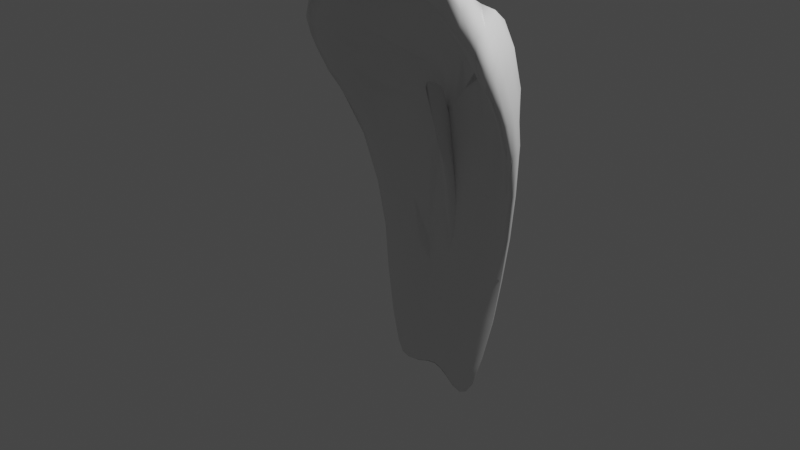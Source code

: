 # Source: treeFruitPalm.blend  (saved by Blender 2.81.16; exported with 4.5.12 LTS)
import bpy
from mathutils import Matrix  # noqa: F401  (used for matrix-valued properties, if any)

bpy.ops.wm.read_factory_settings(use_empty=True)
scene = bpy.context.scene
scene.name = 'Scene'

# ---- collections
col_collection = bpy.data.collections.new('Collection'); scene.collection.children.link(col_collection)

# ---- world
world_world = bpy.data.worlds.new('World'); scene.world = world_world
world_world.use_nodes = True; world_world.node_tree.nodes.clear()
_N = world_world.node_tree.nodes; _L = world_world.node_tree.links
n0 = _N.new('ShaderNodeOutputWorld'); n0.name = 'World Output'; n0.location = (300, 300)
n1 = _N.new('ShaderNodeBackground'); n1.name = 'Background'; n1.location = (10, 300)
n1.inputs[0].default_value = (0.05088, 0.05088, 0.05088, 1.0)
_L.new(n1.outputs[0], n0.inputs[0])
n0.is_active_output = True
world_world.color = (0.05088, 0.05088, 0.05088)
world_world.use_sun_shadow = False
world_world.sun_shadow_jitter_overblur = 0.0

# ---- cameras
cam_camera = bpy.data.cameras.new('Camera')
cam_camera.clip_end = 100.0
cam_camera.ortho_scale = 7.314

# ---- lights
light_light = bpy.data.lights.new('Light', 'POINT')
light_light.transmission_factor = 0.0
light_light.energy = 1000.0
light_light.shadow_soft_size = 0.1
light_light.shadow_maximum_resolution = 0.006
light_light.use_absolute_resolution = True

# ---- meshes
me_mesh_002 = bpy.data.meshes.new('Mesh.002')
me_mesh_002.from_pydata([(0.4309, 18.14, 0.5262), (0.4595, 18.07, 0.4471), (0.9161, 18.01, 0.5617), (0.8809, 17.9, 0.756), (0.4949, 18.04, 0.3069), (0.9319, 18.07, 0.408), (0.5188, 18.04, 0.05362), (0.9423, 18.14, 0.1277), (0.5321, 18.01, -0.2835), (0.9502, 18.14, -0.2484), (0.537, 17.91, -0.5771), (0.953, 18.04, -0.5676), (1.363, 18.12, -0.4407), (1.35, 18.19, -0.2286), (0.9527, 17.96, -0.6937), (1.36, 18.02, -0.6436), (0.9538, 17.7, -0.9455), (1.387, 17.74, -0.9), (0.9326, 17.49, -1.098), (1.308, 17.54, -1.05), (0.9121, 17.23, -1.223), (1.277, 17.34, -1.122), (0.8931, 16.94, -1.296), (1.253, 17.07, -1.153), (0.8787, 16.65, -1.268), (1.257, 16.91, -1.119), (0.8728, 16.39, -1.168), (1.354, 16.79, -0.9572), (1.647, 16.8, -0.7116), (1.731, 16.86, -0.6916), (1.72, 17.1, -0.8651), (1.45, 17.1, -1.064), (1.713, 16.82, -0.6233), (1.25, 16.63, -0.5693), (1.354, 16.75, -0.2678), (1.676, 16.78, -0.2698), (1.27, 16.64, -0.8033), (1.345, 16.82, 0.07629), (1.643, 16.88, 0.1384), (1.284, 16.69, 0.2553), (1.272, 16.8, 0.6057), (1.47, 17.07, 0.6457), (1.652, 17.01, 0.434), (1.249, 17.09, 0.8537), (1.123, 17.24, 1.046), (1.34, 17.38, 0.9438), (1.615, 17.28, 0.7531), (1.671, 17.1, 0.5853), (1.095, 17.41, 1.061), (1.169, 17.59, 0.9875), (1.403, 17.56, 0.9065), (1.235, 17.7, 0.9048), (1.355, 17.81, 0.7633), (1.673, 17.86, 0.5728), (1.748, 17.8, 0.5687), (1.676, 17.57, 0.737), (1.742, 17.86, 0.4958), (1.357, 18.12, 0.3608), (1.486, 18.16, 0.1549), (1.753, 18.02, 0.1657), (1.338, 18.02, 0.5573), (1.759, 18.02, -0.2301), (1.491, 18.16, -0.2273), (1.339, 18.19, 0.149), (1.918, 17.85, -0.2311), (1.91, 17.86, 0.1661), (1.762, 17.83, -0.5934), (1.762, 17.79, -0.6387), (1.915, 17.48, -0.6409), (2.06, 17.51, -0.2408), (1.739, 17.46, -0.847), (1.899, 17.13, -0.6539), (2.048, 17.17, -0.2455), (2.022, 17.19, 0.1708), (2.052, 17.53, 0.1644), (1.85, 17.25, 0.5423), (1.877, 17.56, 0.5454), (1.84, 16.95, 0.1468), (1.866, 16.88, -0.2602), (1.728, 17.83, -0.6398), (0.8107, 17.82, 0.8962), (0.9092, 17.07, 1.157), (0.778, 17.57, 1.064), (0.4466, 16.74, 1.027), (0.4957, 16.94, 0.9262), (0.5165, 17.75, 0.6606), (0.9477, 16.67, 1.04), (0.3978, 16.57, 1.002), (0.009735, 15.79, 0.9374), (-0.02081, 15.37, 0.8879), (-0.3054, 14.76, 0.8504), (-0.3477, 14.15, 0.7901), (-0.4022, 13.37, 0.6443), (-0.05581, 14.82, 0.7338), (-0.08784, 14.27, 0.5001), (-0.4619, 12.66, 0.4483), (-0.4907, 12.37, 0.2353), (-0.1195, 13.86, 0.2292), (-0.1672, 13.52, -0.06593), (-0.5753, 11.93, 0.01012), (-0.6119, 11.84, -0.2183), (-0.197, 13.41, -0.3741), (-0.5869, 12.13, -0.4583), (-0.1796, 13.64, -0.6554), (-0.09474, 14.14, -0.988), (-0.5089, 12.73, -0.7548), (-0.403, 13.62, -1.176), (-0.00409, 14.86, -1.365), (0.07157, 15.69, -1.74), (-0.3115, 14.7, -1.722), (-0.2294, 15.93, -2.567), (0.1318, 16.46, -2.127), (0.1277, 16.89, -1.78), (-0.2441, 16.61, -2.315), (0.1196, 17.17, -1.416), (-0.2918, 16.96, -1.616), (-0.3028, 17.18, -1.288), (0.1168, 17.41, -1.132), (0.1153, 17.6, -0.8933), (-0.3075, 17.35, -1.059), (-0.31, 17.35, -0.8454), (0.1108, 17.72, -0.6744), (0.1039, 17.74, -0.423), (-0.3028, 17.12, -0.5666), (0.09185, 17.73, -0.1703), (-0.2886, 16.83, -0.2648), (-0.2757, 16.51, 0.01568), (0.07824, 17.63, 0.02844), (0.06618, 17.39, 0.2272), (-0.271, 16.17, 0.2682), (-0.2716, 15.84, 0.5024), (0.04948, 17.05, 0.4665), (0.05774, 16.67, 0.6801), (-0.2633, 15.57, 0.6837), (-0.2741, 15.22, 0.8099), (0.04067, 16.19, 0.8642), (-0.4805, 14.35, 0.7785), (-0.4928, 14.56, 0.7104), (-0.5111, 13.85, 0.783), (-0.6101, 13.27, 0.7406), (-0.5769, 13.8, 0.7631), (-0.5618, 13.06, 0.7043), (-0.7248, 12.17, 0.6618), (-0.5748, 12.51, 0.5831), (-0.6253, 11.89, 0.4119), (-0.6994, 11.37, 0.2168), (-0.9112, 10.28, 0.009605), (-1.193, 8.745, -0.09888), (-1.225, 8.665, -0.1659), (-1.033, 9.767, -0.1278), (-1.258, 8.707, -0.2851), (-0.9369, 10.44, -0.3661), (-0.8637, 11.17, -0.5976), (-1.183, 9.61, -0.4536), (-1.414, 7.98, -0.2515), (-1.394, 8.606, -0.3723), (-1.321, 9.772, -0.4968), (-1.073, 10.87, -0.6813), (-0.9902, 12.14, -0.932), (-1.194, 11.36, -0.7156), (-1.166, 12.24, -0.8327), (-0.9374, 13.3, -1.238), (-0.9454, 14.2, -1.388), (-1.163, 13.04, -0.9228), (-0.6221, 14.61, -1.821), (-0.626, 15.64, -2.075), (-0.6952, 16.43, -1.72), (-0.9996, 14.77, -1.321), (-1.035, 14.99, -1.15), (-0.7124, 16.68, -1.395), (-0.7109, 16.74, -1.172), (-1.035, 15.11, -0.9379), (-1.019, 14.97, -0.6409), (-0.6938, 16.4, -0.8584), (-0.6558, 16.04, -0.5174), (-0.9689, 14.83, -0.3686), (-0.6227, 15.7, -0.2139), (-0.9031, 14.59, -0.1007), (-1.133, 13.83, -0.207), (-1.067, 13.72, -0.01348), (-1.008, 13.35, 0.2024), (-0.8381, 14.19, 0.1753), (-0.7729, 13.6, 0.4785), (-0.8983, 12.67, 0.5699), (-0.7178, 13.29, 0.6797), (-0.6035, 13.78, 0.7423), (-1.508, 7.808, -0.2303), (-1.466, 7.459, -0.2003), (-1.369, 7.812, -0.1645), (-1.525, 8.117, -0.2379), (-1.509, 8.112, -0.2631), (-1.481, 8.955, -0.331), (-1.48, 9.641, -0.3064), (-1.516, 8.9, -0.2403), (-1.401, 10.2, -0.4354), (-1.378, 11.76, -0.4477), (-1.448, 11.15, -0.2724), (-1.409, 11.97, -0.3141), (-1.394, 12.26, -0.2237), (-1.421, 11.85, -0.107), (-1.472, 10.55, -0.1987), (-1.363, 12.43, -0.1098), (-1.334, 12.46, -0.04972), (-1.228, 13.24, -0.1539), (-1.168, 13.18, 0.004768), (-1.342, 12.79, -0.4181), (-1.232, 13.68, -0.5686), (-1.212, 13.59, -0.346), (-1.251, 13.31, -0.6735), (-1.283, 12.36, -0.6776), (-1.192, 13.37, -0.8775), (-1.269, 11.5, -0.6529), (-1.461, 8.54, -0.3524), (-0.5337, 14.56, 0.5874), (-0.5699, 14.9, 0.3572), (-0.5958, 15.32, 0.07559), (-0.676, 13.41, -1.336), (-0.7755, 12.16, -0.8808), (0.5348, 17.58, -1.007), (0.5371, 17.79, -0.7744), (0.5272, 17.34, -1.224), (0.5047, 16.71, -1.572), (0.5185, 17.05, -1.435), (0.4728, 16.26, -1.486), (0.4284, 15.8, -1.367), (0.2852, 14.8, -0.9601), (0.3568, 15.3, -1.2), (0.7863, 15.9, -0.9442), (0.8228, 16.14, -1.046), (0.2332, 14.53, -0.6385), (0.7609, 15.66, -0.8039), (0.2653, 14.75, -0.1865), (0.7855, 15.64, -0.3599), (0.3139, 15.08, 0.186), (0.8223, 15.96, 0.08852), (0.3435, 15.49, 0.5192), (0.8391, 16.3, 0.4629), (0.366, 15.99, 0.8092), (0.872, 16.51, 0.768), (1.153, 16.51, -0.09718), (1.136, 16.53, -0.4033), (1.468, 17.39, -1.042)], [], [(3, 2, 1, 0), (1, 2, 5, 4), (5, 7, 6, 4), (6, 7, 9, 8), (8, 9, 11, 10), (9, 13, 12, 11), (12, 15, 14, 11), (14, 15, 17, 16), (17, 19, 18, 16), (18, 19, 21, 20), (20, 21, 23, 22), (23, 25, 24, 22), (24, 25, 27, 26), (30, 29, 28, 27), (25, 31, 30, 27), (28, 29, 32), (32, 35, 34, 33), (36, 28, 32, 33), (38, 37, 34, 35), (42, 41, 40, 39), (37, 38, 42, 39), (40, 41, 43), (46, 45, 44, 43), (41, 47, 46, 43), (44, 45, 48), (45, 50, 49, 48), (50, 51, 49), (55, 54, 53, 52), (51, 50, 55, 52), (53, 54, 56), (56, 59, 58, 57), (60, 53, 56, 57), (62, 58, 59, 61), (63, 58, 62, 13), (59, 65, 64, 61), (61, 64, 66), (69, 68, 67, 66), (64, 69, 66), (67, 68, 70), (70, 68, 71, 30), (68, 69, 72, 71), (69, 74, 73, 72), (74, 76, 75, 73), (75, 76, 55, 46), (73, 75, 47, 42), (77, 73, 42), (72, 73, 77, 78), (67, 79, 66), (64, 65, 74, 69), (58, 63, 57), (65, 59, 56), (53, 60, 52), (76, 54, 55), (80, 51, 52, 3), (48, 49, 82, 81), (81, 82, 84, 83), (82, 80, 85, 84), (87, 86, 81, 83), (89, 87, 83, 88), (91, 89, 88, 90), (93, 89, 91, 92), (95, 94, 93, 92), (97, 94, 95, 96), (99, 98, 97, 96), (101, 98, 99, 100), (103, 101, 100, 102), (105, 104, 103, 102), (107, 104, 105, 106), (109, 108, 107, 106), (111, 108, 109, 110), (113, 112, 111, 110), (115, 114, 112, 113), (117, 114, 115, 116), (119, 118, 117, 116), (121, 118, 119, 120), (123, 122, 121, 120), (125, 124, 122, 123), (127, 124, 125, 126), (129, 128, 127, 126), (131, 128, 129, 130), (133, 132, 131, 130), (135, 132, 133, 134), (134, 133, 137, 136), (90, 134, 136, 138), (138, 136, 140, 139), (142, 141, 138, 139), (144, 143, 141, 142, 139, 140, 185, 184, 183, 180, 204, 202, 199, 200, 193, 189, 186, 187, 188, 147, 146, 145), (149, 146, 147, 148), (151, 149, 148, 150), (153, 152, 151, 150), (155, 153, 150, 154), (157, 153, 155, 156), (159, 158, 157, 156), (161, 158, 159, 160), (163, 162, 161, 160), (162, 165, 164, 161), (167, 166, 165, 162), (169, 166, 167, 168), (171, 170, 169, 168), (173, 170, 171, 172), (175, 174, 173, 172), (177, 176, 174, 175), (179, 177, 175, 178), (181, 177, 179, 180), (183, 182, 181, 180), (184, 182, 183), (188, 187, 154), (186, 189, 190), (193, 192, 191, 190), (189, 193, 190), (191, 192, 194), (192, 196, 195, 194), (196, 197, 195), (196, 200, 199, 198), (197, 196, 198), (199, 202, 201), (202, 204, 203, 201), (207, 206, 205, 198), (201, 203, 207, 198), (205, 206, 208), (203, 178, 207), (199, 201, 198), (205, 197, 198), (208, 210, 209, 195), (197, 205, 208, 195), (209, 210, 163), (195, 209, 211, 194), (193, 200, 196, 192), (191, 212, 190), (185, 137, 213, 184), (213, 214, 182, 184), (182, 214, 215, 181), (179, 204, 180), (203, 204, 179, 178), (178, 175, 172, 207), (172, 171, 206, 207), (206, 171, 168, 208), (168, 167, 210, 208), (211, 209, 163, 160), (164, 216, 158, 161), (159, 211, 160), (158, 216, 217, 157), (156, 212, 191, 194), (211, 159, 156, 194), (155, 212, 156), (154, 187, 186, 190), (212, 155, 154, 190), (150, 148, 188, 154), (148, 147, 188), (132, 85, 0, 131), (137, 133, 130, 213), (214, 129, 126, 215), (126, 125, 176, 215), (176, 125, 123, 174), (174, 123, 120, 173), (118, 219, 218, 117), (170, 119, 116, 169), (218, 220, 114, 117), (116, 115, 166, 169), (166, 115, 113, 165), (112, 222, 221, 111), (165, 113, 110, 164), (221, 223, 108, 111), (110, 109, 216, 164), (108, 223, 224, 107), (216, 109, 106, 217), (106, 105, 152, 217), (104, 226, 225, 103), (226, 228, 227, 225), (26, 228, 226, 224), (227, 230, 229, 225), (230, 232, 231, 229), (231, 232, 234, 233), (234, 236, 235, 233), (235, 236, 238, 237), (232, 239, 39, 234), (240, 239, 232, 230), (33, 240, 230, 227), (152, 105, 102, 151), (225, 229, 101, 103), (102, 100, 149, 151), (229, 231, 98, 101), (100, 99, 146, 149), (146, 99, 96, 145), (233, 235, 94, 97), (96, 95, 144, 145), (94, 235, 237, 93), (144, 95, 92, 143), (88, 135, 134, 90), (141, 91, 90, 138), (83, 84, 135, 88), (86, 44, 48, 81), (55, 50, 45, 46), (47, 75, 46), (43, 44, 86, 238), (236, 40, 43, 238), (47, 41, 42), (38, 77, 42), (39, 40, 236, 234), (34, 37, 239, 240), (78, 77, 38, 35), (34, 240, 33), (78, 35, 32), (228, 36, 33, 227), (71, 72, 78, 32), (29, 71, 32), (31, 241, 70, 30), (28, 36, 27), (71, 29, 30), (223, 24, 26, 224), (31, 25, 23), (22, 24, 223, 221), (21, 241, 31, 23), (222, 20, 22, 221), (220, 18, 20, 222), (70, 241, 19, 17), (79, 67, 70, 17), (16, 18, 220, 218), (15, 79, 17), (219, 14, 16, 218), (66, 79, 15, 12), (62, 61, 66, 12), (13, 62, 12), (122, 8, 10, 121), (7, 63, 13, 9), (124, 6, 8, 122), (2, 60, 57, 5), (128, 1, 4, 127), (85, 80, 3, 0), (52, 60, 2, 3), (57, 63, 7, 5), (11, 14, 219, 10), (49, 51, 80, 82), (76, 74, 65, 56), (54, 76, 56), (19, 241, 21), (238, 86, 87, 237), (239, 37, 39), (27, 36, 228, 26), (0, 1, 128, 131), (4, 6, 124, 127), (10, 219, 118, 121), (84, 85, 132, 135), (114, 220, 222, 112), (237, 87, 89, 93), (98, 231, 233, 97), (224, 226, 104, 107), (130, 129, 214, 213), (215, 176, 177, 181), (120, 119, 170, 173), (136, 137, 185, 140), (210, 167, 162, 163), (92, 91, 141, 143), (217, 152, 153, 157)])
me_mesh_002.polygons.foreach_set('use_smooth', [True] * 254)
me_mesh_002.use_remesh_fix_poles = True
me_mesh_002.use_remesh_preserve_attributes = False
me_mesh_002.use_mirror_vertex_groups = False
me_mesh_002.update()
me_mesh = bpy.data.meshes.new('Mesh')
me_mesh.from_pydata([(0.5909, 0.6901, 4.915), (0.5386, 0.942, 4.641), (0.8034, 1.195, 4.411), (0.9249, 0.9841, 4.658), (0.5309, 1.164, 4.371), (0.785, 1.33, 4.209), (0.5506, 1.4, 4.048), (0.853, 1.52, 3.864), (0.5522, 1.614, 3.739), (0.8106, 1.679, 3.617), (0.5733, 1.77, 3.45), (0.8748, 1.784, 3.357), (0.5855, 1.837, 3.21), (0.8831, 1.844, 3.066), (0.6053, 1.776, 3.106), (0.942, 1.776, 2.925), (0.6112, 1.606, 3.176), (0.9645, 1.573, 2.977), (0.5828, 1.392, 3.398), (0.8528, 1.346, 3.243), (0.5728, 1.171, 3.685), (0.836, 1.164, 3.479), (0.5865, 0.9123, 4.039), (0.8856, 0.8886, 3.832), (0.6318, 0.6096, 4.399), (0.9906, 0.542, 4.224), (0.7838, 0.2344, 4.647), (1.229, 0.1203, 4.417), (1.012, -0.2596, 4.753), (1.583, -0.3921, 4.225), (1.055, -0.8044, 4.792), (1.903, -0.9071, 3.744), (1.092, -1.206, 4.513), (2.083, -1.178, 3.026), (1.653, -1.454, 2.998), (2.224, -1.357, 1.74), (1.977, -1.577, 1.056), (2.37, -1.437, 0.7276), (2.188, -1.679, -0.2522), (2.608, -1.518, -0.3922), (2.32, -1.819, -1.001), (2.742, -1.678, -0.8718), (2.289, -1.973, -0.6285), (2.685, -1.814, -0.5559), (2.138, -2.046, 0.525), (2.618, -1.849, 0.3655), (1.696, -1.898, 2.743), (2.362, -1.922, 1.94), (1.108, -1.513, 4.557), (2.167, -1.79, 3.363), (1.026, -1.33, 5.111), (1.786, -1.652, 4.738), (1.066, -1.183, 5.209), (1.824, -1.479, 5.017), (1.068, -0.9191, 5.247), (1.731, -1.117, 5.198), (2.056, -1.187, 4.798), (1.939, -1.541, 4.652), (2.51, -1.61, 3.168), (2.541, -1.267, 3.717), (1.921, -0.7193, 4.89), (2.349, -0.784, 4.245), (1.741, -0.2396, 5.013), (2.113, -0.3118, 4.506), (1.651, -0.6638, 5.27), (1.473, -0.2011, 5.305), (1.285, 0.2382, 5.246), (1.517, 0.2081, 4.966), (1.113, 0.6553, 4.972), (1.309, 0.6242, 4.778), (1.844, 0.1433, 4.59), (1.58, 0.5812, 4.51), (1.136, 1.015, 4.479), (1.371, 1.003, 4.254), (0.9667, 1.277, 4.243), (1.152, 1.379, 3.934), (1.349, 1.408, 3.7), (1.593, 0.9873, 4.034), (1.814, 0.9651, 3.74), (1.555, 1.377, 3.444), (1.875, 0.9425, 3.46), (1.595, 1.403, 3.13), (1.695, 0.9024, 3.341), (1.528, 1.304, 2.996), (1.426, 0.8948, 3.434), (1.291, 1.311, 3.031), (1.349, 1.518, 2.864), (1.532, 0.4934, 3.825), (1.813, 0.4962, 3.656), (1.792, 0.07362, 3.812), (2.057, 0.08289, 3.586), (2.255, 0.09503, 3.62), (2.039, 0.5194, 3.705), (2.255, 0.09134, 3.907), (2.011, 0.5337, 3.966), (2.539, -0.3581, 3.128), (2.534, -0.3647, 3.494), (2.359, -0.3491, 4.026), (2.079, 0.1098, 4.28), (2.807, -0.8055, 2.724), (2.628, -0.8144, 3.49), (2.942, -1.171, 1.821), (2.802, -1.218, 2.712), (2.964, -1.103, 1.265), (2.818, -0.772, 2.217), (2.86, -1.068, 1.036), (2.693, -0.7623, 2.06), (2.667, -1.076, 1.25), (2.493, -0.7911, 2.291), (2.383, -0.3719, 3.068), (2.152, -0.4004, 3.332), (1.866, -0.4232, 3.811), (2.239, -0.8458, 2.888), (1.465, 0.08089, 4.181), (2.745, -1.331, 0.1728), (2.949, -1.343, -0.03201), (2.91, -1.426, -0.4516), (2.955, -1.564, -0.5907), (3.011, -1.567, -0.2319), (3.019, -1.376, 0.3767), (2.955, -1.624, 0.2603), (2.957, -1.485, 0.9259), (2.904, -1.689, -0.4244), (2.862, -1.724, 0.09878), (2.823, -1.702, 0.7269), (2.822, -1.521, -0.7187), (2.41, -1.108, 1.94), (2.476, -1.306, 1.001), (2.814, -1.516, 1.997), (1.23, 0.5034, 4.074), (1.138, 0.8805, 3.644), (1.032, 1.191, 3.301), (1.329, 1.658, 2.913), (1.357, 1.671, 3.021), (1.143, 1.784, 2.977), (1.319, 1.651, 3.255), (1.141, 1.755, 3.226), (1.142, 1.674, 2.845), (1.2, 1.64, 3.456), (1.178, 1.551, 3.651), (0.9821, 1.666, 3.571), (1.796, 0.5564, 4.28), (0.9303, -0.1666, 5.259), (0.8183, 0.2202, 5.244), (0.4881, -0.09089, 5.181), (0.4348, 0.04736, 5.178), (0.3646, 0.1559, 5.163), (0.7033, 0.4536, 5.13), (0.3092, 0.3089, 5.113), (0.07788, 0.1198, 5.172), (0.06684, 0.2569, 5.113), (-0.1932, 0.05779, 5.216), (-0.1721, 0.2168, 5.142), (-0.1595, 0.4549, 4.982), (0.05797, 0.4824, 4.97), (-0.1519, 0.7242, 4.749), (0.06728, 0.7637, 4.716), (-0.1531, 1.072, 4.397), (0.06754, 1.113, 4.353), (-0.1579, 1.395, 4.016), (0.06805, 1.428, 3.982), (-0.1602, 1.623, 3.693), (0.06991, 1.651, 3.667), (-0.16, 1.73, 3.473), (0.07246, 1.752, 3.452), (-0.1569, 1.708, 3.4), (0.07618, 1.722, 3.381), (-0.1538, 1.584, 3.486), (0.07863, 1.589, 3.467), (-0.1492, 1.402, 3.71), (0.07815, 1.398, 3.689), (-0.1432, 1.186, 4.033), (0.07653, 1.178, 4.006), (-0.1342, 0.9357, 4.418), (0.07607, 0.9296, 4.378), (-0.1248, 0.6322, 4.788), (0.08334, 0.6408, 4.729), (-0.2048, 0.2935, 5.077), (0.0969, 0.3207, 4.98), (-0.2527, -0.06438, 5.211), (0.117, -0.02773, 5.107), (-0.2475, -0.4378, 5.177), (0.08299, -0.4197, 5.098), (-0.1266, -0.7716, 4.965), (0.1385, -0.8511, 4.89), (-0.02962, -1.235, 4.341), (0.2646, -1.312, 4.285), (-0.3084, -1.818, 2.235), (0.5705, -1.853, 2.17), (-0.8767, -2.018, 0.598), (0.8767, -1.974, 0.3789), (-1.16, -2.037, -0.2161), (1.114, -2.025, -0.5729), (-1.105, -2.097, -0.0834), (1.073, -2.163, -0.438), (-0.7312, -2.147, 0.8031), (0.7809, -2.203, 0.6823), (-0.05793, -1.516, 3.932), (0.5079, -1.474, 4.102), (-0.05579, -1.007, 4.819), (0.1843, -1.069, 4.835), (-0.2611, -0.6345, 5.18), (0.02568, -0.6389, 5.087), (-0.3122, -0.4304, 5.288), (0.02405, -0.4246, 5.195), (-0.2964, -0.2271, 5.305), (0.05922, -0.2596, 5.218), (-0.2692, -0.1078, 5.288), (0.08651, -0.1079, 5.213), (-0.2492, -0.05001, 5.27), (0.09802, -0.01482, 5.206), (-0.2292, -0.008893, 5.251), (0.09235, 0.04742, 5.196), (-0.6916, -0.08904, 5.457), (-0.6207, -0.04191, 5.421), (-0.5145, 0.02169, 5.371), (-1.167, -0.1507, 5.766), (-1.051, 0.1037, 5.68), (-1.169, -0.4665, 5.866), (-0.7284, -0.1544, 5.487), (-1.862, -0.616, 5.867), (-1.713, -0.1693, 5.759), (-1.986, -1.051, 5.824), (-1.093, -0.8622, 6.008), (-2.158, -1.406, 5.669), (-1.293, -1.292, 6.207), (-1.49, -1.543, 6.116), (-2.098, -1.578, 5.304), (-1.978, -1.739, 3.806), (-1.083, -1.465, 5.144), (-1.284, -1.916, 3.156), (-2.368, -1.858, 2.244), (-2.641, -1.817, 0.9361), (-2.162, -2.011, 0.9776), (-2.71, -1.81, 0.04597), (-2.324, -1.973, -0.1204), (-2.762, -1.651, -0.2522), (-2.354, -1.826, -0.43), (-2.634, -1.501, 0.2003), (-2.215, -1.672, 0.2357), (-1.944, -1.527, 1.545), (-2.4, -1.367, 1.117), (-2.203, -1.242, 2.14), (-0.6443, -1.224, 4.01), (-1.209, -1.737, 1.907), (-0.2965, -1.184, 4.3), (-0.263, -0.8813, 5.047), (-0.5395, -0.9996, 4.837), (-0.414, -0.6106, 5.276), (-0.6409, -0.7473, 5.192), (-0.6189, -0.1516, 5.341), (-0.7568, -0.3178, 5.057), (-0.5235, 0.2961, 5.224), (-0.8905, 0.5424, 5.052), (-0.3806, 0.6666, 4.806), (-0.6959, 0.7452, 4.681), (-0.3689, 0.9618, 4.364), (-0.6431, 0.9811, 4.22), (-0.3754, 1.203, 3.96), (-0.6296, 1.209, 3.812), (-0.3853, 1.41, 3.635), (-0.6405, 1.407, 3.498), (-0.6696, 1.594, 3.264), (-0.396, 1.591, 3.409), (-0.3994, 1.716, 3.328), (-0.6679, 1.734, 3.183), (-0.4044, 1.741, 3.411), (-0.6836, 1.774, 3.277), (-0.4019, 1.642, 3.64), (-0.6714, 1.697, 3.523), (-0.3966, 1.43, 3.968), (-0.6673, 1.521, 3.848), (-0.6496, 1.285, 4.216), (-0.3863, 1.135, 4.352), (-0.3821, 0.8024, 4.736), (-0.6204, 1.02, 4.61), (-0.617, 0.7526, 4.99), (-0.3871, 0.5128, 5.032), (-0.9013, 1.136, 4.63), (-0.8814, 1.253, 4.41), (-1.054, 0.9772, 4.887), (-0.7141, 0.3908, 5.43), (-1.275, 0.6784, 5.255), (-0.8828, 0.2392, 5.577), (-1.496, 0.2634, 5.593), (-1.698, 0.2346, 5.319), (-1.452, 0.6447, 5.051), (-2.007, 0.1653, 4.996), (-1.712, 0.5981, 4.821), (-1.482, 1.009, 4.488), (-1.251, 1.025, 4.691), (-1.255, 1.342, 4.129), (-1.063, 1.243, 4.438), (-1.28, 1.504, 3.832), (-1.122, 1.578, 3.763), (-0.9716, 1.441, 4.03), (-1.265, 1.618, 3.576), (-1.464, 1.339, 3.955), (-1.571, 1.411, 3.626), (-1.38, 1.646, 3.386), (-1.673, 1.363, 3.362), (-1.423, 1.655, 3.164), (-1.314, 1.671, 3.025), (-1.53, 1.368, 3.164), (-1.366, 1.527, 3.013), (-1.313, 1.324, 3.214), (-1.458, 0.9068, 3.672), (-1.734, 0.9163, 3.588), (-1.564, 0.5071, 4.133), (-1.86, 0.5047, 3.972), (-1.936, 0.9435, 3.711), (-2.115, 0.5248, 4.025), (-1.895, 0.9724, 3.989), (-2.115, 0.5416, 4.297), (-1.698, 0.9878, 4.287), (-1.918, 0.5693, 4.611), (-2.327, 0.09762, 3.982), (-2.365, 0.09776, 4.297), (-2.598, -0.3675, 3.509), (-2.626, -0.3702, 3.865), (-2.222, 0.1237, 4.691), (-2.504, -0.3429, 4.461), (-2.309, -0.2919, 4.989), (-2.551, -0.7745, 4.702), (-2.748, -0.8238, 3.868), (-2.707, -1.227, 4.111), (-2.892, -1.208, 2.937), (-3.025, -1.135, 2.001), (-2.888, -0.8069, 3.033), (-3.03, -1.069, 1.463), (-2.882, -0.766, 2.523), (-2.913, -1.017, 1.368), (-2.736, -0.7485, 2.448), (-2.715, -1.022, 1.615), (-2.5, -0.7751, 2.806), (-2.147, -0.4012, 3.888), (-2.408, -0.3799, 3.537), (-1.8, 0.08805, 4.206), (-2.088, 0.08835, 3.959), (-1.825, -0.4087, 4.4), (-1.477, 0.1108, 4.564), (-1.432, -0.368, 4.806), (-1.258, 0.1681, 4.743), (-1.033, 0.5799, 4.518), (-1.262, 0.525, 4.369), (-0.9297, 0.9241, 4.041), (-1.175, 0.8974, 3.866), (-0.8819, 1.188, 3.643), (-1.071, 1.205, 3.477), (-0.8984, 1.356, 3.387), (-1.072, -0.8209, 4.597), (-2.184, -0.8168, 3.58), (-1.425, -1.108, 3.747), (-2.421, -1.044, 2.312), (-2.516, -1.23, 1.378), (-2.785, -1.288, 0.6609), (-2.961, -1.262, 0.5483), (-2.94, -1.397, 0.1171), (-2.992, -1.537, -0.05088), (-3.065, -1.362, 0.55), (-3.043, -1.56, 0.2192), (-3.039, -1.402, 1.199), (-3.0, -1.589, 0.7535), (-2.846, -1.672, 1.316), (-2.885, -1.507, 2.049), (-2.781, -1.634, 2.113), (-2.602, -1.544, 3.45), (-2.609, -1.75, 2.182), (-2.937, -1.672, 0.1219), (-2.887, -1.696, 0.6925), (-2.854, -1.515, -0.1199), (-2.375, -1.139, 5.318), (-2.355, -1.454, 5.127), (-2.151, -0.6908, 5.505), (-1.947, -0.2157, 5.474), (-1.002, 1.56, 3.108), (-1.167, 1.662, 2.965), (-0.9604, 1.726, 3.029), (-1.032, 1.782, 3.117), (-1.259, 1.757, 3.108), (-0.9721, 1.742, 3.392), (-1.223, 1.733, 3.33), (-0.9918, 1.608, 3.705), (-0.4274, 0.2127, 5.274), (-1.692, -1.841, 0.05786), (-1.864, -1.943, -0.7495), (-1.828, -2.04, -0.4537), (-1.61, -2.148, 0.6315), (-0.431, -1.612, 3.828), (-0.3438, -1.123, 4.99), (-0.5513, -0.9139, 5.458), (-0.607, -0.7236, 5.529), (-0.7197, -0.3277, 5.515), (0.5275, -0.2924, 5.178), (0.5396, -0.5877, 5.176), (0.5133, -0.8388, 5.162), (0.4667, -1.003, 5.101), (0.4787, -1.217, 4.845), (0.8552, -1.585, 3.976), (1.57, -2.19, 0.5363), (1.8, -2.122, -0.7767), (1.833, -1.96, -1.092), (1.657, -1.807, -0.06646), (1.364, -1.704, 1.588), (0.6704, -1.342, 4.143), (0.4994, -1.037, 4.869), (0.5557, -0.6459, 5.04), (0.5391, -0.1338, 5.034), (0.4154, 0.3214, 4.94), (0.3253, 0.6565, 4.621), (0.3096, 0.9308, 4.245), (0.3118, 1.176, 3.879), (0.3189, 1.399, 3.573), (0.3261, 1.601, 3.356), (0.3234, 1.749, 3.276), (0.3159, 1.793, 3.357), (0.3094, 1.707, 3.576), (0.301, 1.511, 3.879), (0.2946, 1.237, 4.228), (0.2846, 0.9163, 4.596), (0.2804, 0.5754, 4.949), (1.045, -0.5381, 5.252), (2.739, -1.674, 1.776), (2.589, -1.805, 1.798)], [], [(3, 2, 1, 0), (2, 5, 4, 1), (4, 5, 7, 6), (7, 9, 8, 6), (8, 9, 11, 10), (10, 11, 13, 12), (12, 13, 15, 14), (14, 15, 17, 16), (17, 19, 18, 16), (18, 19, 21, 20), (20, 21, 23, 22), (22, 23, 25, 24), (24, 25, 27, 26), (26, 27, 29, 28), (28, 29, 31, 30), (30, 31, 33, 32), (32, 33, 35, 34), (35, 37, 36, 34), (36, 37, 39, 38), (39, 41, 40, 38), (41, 43, 42, 40), (43, 45, 44, 42), (45, 47, 46, 44), (46, 47, 49, 48), (49, 51, 50, 48), (50, 51, 53, 52), (53, 55, 54, 52), (57, 56, 55, 53), (59, 56, 57, 58), (61, 60, 56, 59), (63, 62, 60, 61), (60, 62, 65, 64), (62, 67, 66, 65), (67, 69, 68, 66), (71, 69, 67, 70), (73, 72, 69, 71), (75, 74, 72, 73), (77, 76, 75, 73), (79, 76, 77, 78), (81, 79, 78, 80), (83, 81, 80, 82), (85, 83, 82, 84), (86, 83, 85), (84, 82, 88, 87), (87, 88, 90, 89), (88, 92, 91, 90), (92, 94, 93, 91), (91, 93, 96, 95), (93, 98, 97, 96), (97, 98, 70, 63), (96, 97, 100, 99), (99, 100, 102, 101), (104, 99, 101, 103), (106, 104, 103, 105), (108, 106, 105, 107), (110, 109, 106, 108), (112, 111, 110, 108), (111, 113, 89, 110), (107, 105, 115, 114), (115, 116, 114), (115, 119, 118, 117), (116, 115, 117), (119, 121, 120, 118), (118, 120, 123, 122), (123, 120, 124), (118, 122, 117), (125, 116, 117), (127, 126, 107, 114), (126, 112, 108, 107), (109, 95, 104, 106), (105, 103, 119, 115), (103, 101, 121, 119), (101, 102, 128, 121), (95, 96, 99, 104), (90, 91, 95, 109), (89, 90, 109, 110), (113, 129, 87, 89), (129, 130, 84, 87), (130, 131, 85, 84), (81, 83, 86, 132), (133, 81, 132), (134, 133, 132), (136, 135, 133, 134), (86, 137, 132), (82, 80, 92, 88), (133, 135, 79, 81), (80, 78, 94, 92), (76, 79, 135, 138), (139, 76, 138), (140, 139, 138), (78, 77, 141, 94), (76, 139, 75), (141, 77, 73, 71), (98, 141, 71, 70), (69, 72, 3, 68), (65, 66, 143, 142), (142, 143, 145, 144), (143, 147, 146, 145), (147, 0, 148, 146), (146, 148, 150, 149), (149, 150, 152, 151), (150, 154, 153, 152), (154, 156, 155, 153), (155, 156, 158, 157), (158, 160, 159, 157), (159, 160, 162, 161), (161, 162, 164, 163), (163, 164, 166, 165), (165, 166, 168, 167), (168, 170, 169, 167), (169, 170, 172, 171), (171, 172, 174, 173), (173, 174, 176, 175), (175, 176, 178, 177), (177, 178, 180, 179), (179, 180, 182, 181), (181, 182, 184, 183), (183, 184, 186, 185), (186, 188, 187, 185), (187, 188, 190, 189), (190, 192, 191, 189), (192, 194, 193, 191), (194, 196, 195, 193), (196, 198, 197, 195), (197, 198, 200, 199), (200, 202, 201, 199), (201, 202, 204, 203), (204, 206, 205, 203), (206, 208, 207, 205), (208, 210, 209, 207), (210, 212, 211, 209), (209, 211, 214, 213), (211, 151, 215, 214), (213, 214, 217, 216), (219, 213, 216, 218), (218, 216, 221, 220), (223, 218, 220, 222), (225, 223, 222, 224), (227, 226, 225, 224), (229, 226, 227, 228), (231, 230, 229, 228), (233, 230, 231, 232), (235, 233, 232, 234), (237, 235, 234, 236), (239, 237, 236, 238), (241, 240, 239, 238), (243, 240, 241, 242), (245, 244, 240, 243), (247, 246, 245, 243), (249, 248, 246, 247), (251, 250, 248, 249), (253, 252, 250, 251), (255, 254, 252, 253), (257, 256, 254, 255), (259, 258, 256, 257), (261, 260, 258, 259), (263, 260, 261, 262), (265, 264, 263, 262), (267, 266, 264, 265), (269, 268, 266, 267), (271, 270, 268, 269), (273, 270, 271, 272), (275, 274, 273, 272), (277, 274, 275, 276), (276, 275, 279, 278), (281, 276, 278, 280), (283, 281, 280, 282), (217, 283, 282, 284), (282, 286, 285, 284), (285, 286, 288, 287), (286, 290, 289, 288), (290, 292, 291, 289), (295, 294, 293, 291), (292, 279, 295, 291), (293, 294, 296), (298, 297, 293, 296), (299, 298, 296), (298, 299, 301, 300), (303, 300, 301, 302), (304, 303, 302), (303, 304, 305), (307, 303, 305, 306), (309, 307, 306, 308), (311, 310, 307, 309), (313, 312, 310, 311), (315, 314, 312, 313), (317, 313, 311, 316), (319, 317, 316, 318), (321, 320, 317, 319), (287, 320, 321, 322), (322, 321, 324, 323), (323, 324, 326, 325), (326, 324, 328, 327), (327, 328, 330, 329), (329, 330, 332, 331), (331, 332, 334, 333), (332, 336, 335, 334), (336, 338, 337, 335), (337, 340, 339, 335), (339, 340, 342, 341), (340, 344, 343, 342), (344, 346, 345, 343), (346, 348, 347, 345), (348, 349, 347), (351, 339, 341, 350), (353, 351, 350, 352), (354, 353, 352, 242), (333, 353, 354, 355), (308, 344, 340, 337), (335, 339, 351, 334), (356, 331, 333, 355), (357, 356, 355), (359, 356, 357, 358), (360, 359, 358), (362, 361, 359, 360), (364, 361, 362, 363), (365, 364, 363), (364, 365, 366), (367, 365, 363), (369, 362, 360, 368), (368, 360, 358), (357, 370, 358), (334, 351, 353, 333), (330, 318, 336, 332), (359, 329, 331, 356), (361, 327, 329, 359), (364, 326, 327, 361), (325, 326, 364, 366), (372, 371, 325, 366), (371, 373, 323, 325), (373, 374, 322, 323), (324, 321, 319, 328), (318, 316, 338, 336), (328, 319, 318, 330), (316, 311, 309, 338), (338, 309, 308, 337), (306, 346, 344, 308), (305, 348, 346, 306), (375, 349, 348, 305), (304, 376, 375, 305), (376, 377, 375), (378, 377, 376, 302), (379, 378, 302), (381, 380, 378, 379), (301, 379, 302), (310, 300, 303, 307), (376, 304, 302), (301, 299, 381, 379), (312, 298, 300, 310), (381, 299, 296), (314, 297, 298, 312), (382, 294, 295), (293, 297, 291), (291, 297, 314, 289), (289, 314, 315, 288), (374, 285, 287, 322), (288, 315, 320, 287), (284, 285, 374, 221), (215, 383, 281, 283), (280, 290, 286, 282), (278, 292, 290, 280), (279, 292, 278), (279, 275, 272, 295), (272, 271, 382, 295), (382, 271, 269, 380), (380, 269, 267, 378), (378, 267, 265, 377), (377, 265, 262, 375), (262, 261, 349, 375), (347, 259, 257, 345), (345, 257, 255, 343), (342, 253, 251, 341), (341, 251, 249, 350), (350, 249, 247, 352), (241, 354, 242), (240, 244, 384, 239), (238, 370, 357, 355), (354, 241, 238, 355), (384, 385, 237, 239), (236, 370, 238), (385, 386, 235, 237), (236, 234, 368, 358), (370, 236, 358), (386, 387, 233, 235), (234, 232, 369, 368), (387, 388, 230, 233), (232, 231, 367, 363), (369, 232, 363), (230, 388, 389, 229), (367, 231, 228), (389, 390, 226, 229), (228, 227, 372, 366), (365, 367, 228, 366), (226, 390, 391, 225), (372, 227, 224), (391, 392, 223, 225), (222, 371, 372, 224), (220, 373, 371, 222), (221, 374, 373, 220), (216, 217, 284, 221), (393, 144, 210, 208), (207, 209, 213, 219), (205, 207, 219, 392), (395, 394, 206, 204), (203, 205, 392, 391), (202, 396, 395, 204), (390, 201, 203, 391), (397, 396, 202, 200), (199, 201, 390, 389), (198, 398, 397, 200), (388, 197, 199, 389), (195, 197, 388, 387), (400, 399, 196, 194), (193, 195, 387, 386), (401, 400, 194, 192), (191, 193, 386, 385), (402, 401, 192, 190), (189, 191, 385, 384), (188, 403, 402, 190), (244, 187, 189, 384), (404, 403, 188, 186), (185, 187, 244, 245), (246, 183, 185, 245), (182, 406, 405, 184), (248, 181, 183, 246), (180, 407, 406, 182), (250, 179, 181, 248), (178, 408, 407, 180), (252, 177, 179, 250), (254, 175, 177, 252), (174, 410, 409, 176), (256, 173, 175, 254), (172, 411, 410, 174), (258, 171, 173, 256), (260, 169, 171, 258), (413, 412, 170, 168), (167, 169, 260, 263), (166, 414, 413, 168), (264, 165, 167, 263), (164, 415, 414, 166), (266, 163, 165, 264), (162, 416, 415, 164), (268, 161, 163, 266), (270, 159, 161, 268), (418, 417, 160, 158), (157, 159, 270, 273), (156, 419, 418, 158), (274, 155, 157, 273), (420, 419, 156, 154), (153, 155, 274, 277), (152, 153, 277, 383), (212, 149, 151, 211), (151, 152, 383, 215), (421, 142, 144, 393), (54, 421, 393, 394), (144, 145, 212, 210), (64, 65, 142, 421), (70, 67, 62, 63), (100, 97, 63, 61), (102, 100, 61, 59), (128, 102, 59, 58), (422, 128, 58), (56, 60, 64, 55), (52, 54, 394, 395), (51, 57, 53), (396, 50, 52, 395), (58, 57, 51, 49), (423, 422, 58, 49), (422, 423, 124), (48, 50, 396, 397), (47, 423, 49), (398, 46, 48, 397), (124, 423, 47, 45), (123, 124, 45), (44, 46, 398, 399), (122, 123, 45, 43), (42, 44, 399, 400), (117, 122, 43, 41), (125, 117, 41), (40, 42, 400, 401), (125, 41, 39), (38, 40, 401, 402), (114, 116, 125, 39), (37, 127, 114, 39), (403, 36, 38, 402), (127, 37, 35), (34, 36, 403, 404), (405, 32, 34, 404), (31, 112, 126, 33), (406, 30, 32, 405), (29, 111, 112, 31), (407, 28, 30, 406), (27, 113, 111, 29), (408, 26, 28, 407), (409, 24, 26, 408), (23, 130, 129, 25), (410, 22, 24, 409), (21, 131, 130, 23), (411, 20, 22, 410), (412, 18, 20, 411), (85, 131, 19, 17), (137, 86, 85, 17), (16, 18, 412, 413), (15, 137, 17), (414, 14, 16, 413), (134, 132, 137, 15), (13, 134, 15), (415, 12, 14, 414), (11, 136, 134, 13), (416, 10, 12, 415), (140, 138, 136, 11), (9, 140, 11), (417, 8, 10, 416), (140, 9, 7), (6, 8, 417, 418), (75, 139, 140, 7), (5, 74, 75, 7), (419, 4, 6, 418), (74, 5, 2), (1, 4, 419, 420), (68, 3, 0, 147), (72, 74, 2, 3), (0, 1, 420, 148), (135, 136, 138), (19, 131, 21), (66, 68, 147, 143), (94, 141, 98, 93), (25, 129, 113, 27), (55, 64, 421, 54), (121, 128, 422, 124), (120, 121, 124), (33, 126, 127, 35), (148, 420, 154, 150), (160, 417, 416, 162), (170, 412, 411, 172), (145, 146, 149, 212), (176, 409, 408, 178), (394, 393, 208, 206), (399, 398, 198, 196), (184, 405, 404, 186), (383, 277, 276, 281), (382, 380, 381, 296), (294, 382, 296), (349, 261, 259, 347), (214, 215, 283, 217), (320, 315, 313, 317), (343, 255, 253, 342), (392, 219, 218, 223), (362, 369, 363), (352, 247, 243, 242)])
me_mesh.polygons.foreach_set('use_smooth', [True] * 450)
me_mesh.use_remesh_fix_poles = True
me_mesh.use_remesh_preserve_attributes = False
me_mesh.use_mirror_vertex_groups = False
me_mesh.update()

# ---- objects
ob_light = bpy.data.objects.new('Light', light_light)
ob_camera = bpy.data.objects.new('Camera', cam_camera)
ob_mball_000 = bpy.data.objects.new('Mball.000', me_mesh_002)
ob_mball_001 = bpy.data.objects.new('Mball.001', me_mesh)

# ---- transforms, parenting, visibility, modifiers, constraints
ob_light.location = (4.076, 1.005, 5.904)
ob_light.rotation_euler = (0.6503, 0.05522, 1.866)
ob_light.lock_rotations_4d = False
ob_light.empty_display_type = 'ARROWS'
ob_light.color = (0.0, 0.0, 0.0, 0.0)
ob_light.lineart.crease_threshold = 0.0
ob_camera.location = (7.359, -6.926, 4.958)
ob_camera.rotation_euler = (1.109, 0.0, 0.8149)
ob_camera.lock_rotations_4d = False
ob_camera.empty_display_type = 'ARROWS'
ob_camera.color = (0.0, 0.0, 0.0, 0.0)
ob_camera.display_type = 'WIRE'
ob_camera.lineart.crease_threshold = 0.0
ob_mball_000.location = (0.0, 0.0, 0.0)
ob_mball_000.rotation_euler = (-0.0, 1.571, 0.0)
ob_mball_000.scale = (0.8952, 0.04908, 0.04945)
ob_mball_000.lineart.crease_threshold = 0.0
ob_mball_001.location = (0.0, 0.0, 0.0)
ob_mball_001.rotation_euler = (-1.529, -0.0, 0.0)
ob_mball_001.scale = (0.428, 1.202, 0.153)
ob_mball_001.lineart.crease_threshold = 0.0

# ---- collection membership
col_collection.objects.link(ob_light)
col_collection.objects.link(ob_camera)
col_collection.objects.link(ob_mball_000)
col_collection.objects.link(ob_mball_001)

# ---- scene / render settings (as saved in the file)
scene.camera = ob_camera
scene.frame_start = 1; scene.frame_end = 250; scene.frame_set(1)
scene.render.engine = 'BLENDER_EEVEE_NEXT'
scene.cycles.use_denoising = False
scene.cycles.samples = 128
scene.cycles.sampling_pattern = 'TABULATED_SOBOL'
scene.cycles.use_adaptive_sampling = False
scene.cycles.use_light_tree = False
scene.view_settings.view_transform = 'Filmic'
bpy.context.view_layer.update()
